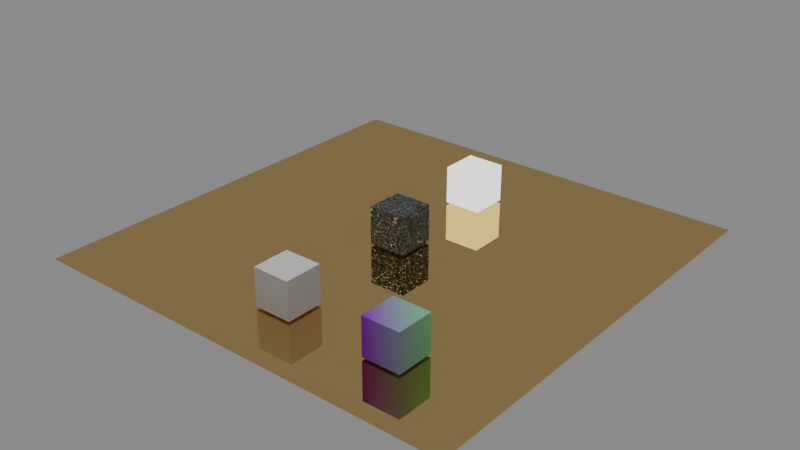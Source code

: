 # Source: base.blend  (saved by Blender 2.79.0; exported with 4.5.12 LTS)
import bpy
from mathutils import Matrix  # noqa: F401  (used for matrix-valued properties, if any)

bpy.ops.wm.read_factory_settings(use_empty=True)
scene = bpy.context.scene
scene.name = 'Base'

# ---- collections
col_collection_1 = bpy.data.collections.new('Collection 1'); scene.collection.children.link(col_collection_1)

# ---- materials (node trees are filled in below, after node groups)
mat_glossy = bpy.data.materials.new('Glossy')
mat_glossy.alpha_threshold = 0.0
mat_glossy.roughness = 0.5
mat_displace = bpy.data.materials.new('displace')
mat_displace.alpha_threshold = 0.0
mat_displace.roughness = 0.5
mat_emission = bpy.data.materials.new('emission')
mat_emission.alpha_threshold = 0.0
mat_emission.roughness = 0.5
mat_gradient_fabulous = bpy.data.materials.new('gradient_fabulous')
mat_gradient_fabulous.alpha_threshold = 0.0
mat_gradient_fabulous.roughness = 0.5

# ---- material node trees
mat_glossy.use_nodes = True; mat_glossy.node_tree.nodes.clear()
_N = mat_glossy.node_tree.nodes; _L = mat_glossy.node_tree.links
n0 = _N.new('ShaderNodeOutputMaterial'); n0.name = 'Material Output'; n0.location = (300, 300)
n1 = _N.new('ShaderNodeBsdfAnisotropic'); n1.name = 'Glossy BSDF'; n1.location = (10, 300)
n1.distribution = 'GGX'
n1.inputs[0].default_value = (0.8, 0.5186, 0.2143, 1.0)
n1.inputs[1].default_value = 0.0
_L.new(n1.outputs[0], n0.inputs[0])
n0.is_active_output = True
mat_displace.use_nodes = True; mat_displace.node_tree.nodes.clear()
_N = mat_displace.node_tree.nodes; _L = mat_displace.node_tree.links
n0 = _N.new('ShaderNodeVectorMath'); n0.name = 'Vector Math'; n0.location = (55, -22)
n0.width = 131
n1 = _N.new('ShaderNodeBsdfAnisotropic'); n1.name = 'Glossy BSDF'; n1.location = (463, 432)
n1.distribution = 'GGX'
n1.inputs[0].default_value = (0.6791, 0.7829, 0.8, 1.0)
n1.inputs[1].default_value = 0.4472
n2 = _N.new('ShaderNodeMixShader'); n2.name = 'Mix Shader'; n2.location = (688, 489)
n3 = _N.new('ShaderNodeBsdfDiffuse'); n3.name = 'Diffuse BSDF'; n3.location = (458, 580)
n3.inputs[0].default_value = (0.1544, 0.1544, 0.1544, 1.0)
n4 = _N.new('ShaderNodeFresnel'); n4.name = 'Fresnel'; n4.location = (465, 693)
n4.inputs[0].default_value = 1.45
n5 = _N.new('ShaderNodeOutputMaterial'); n5.name = 'Material Output'; n5.location = (908, 300)
n6 = _N.new('ShaderNodeMath'); n6.name = 'Math'; n6.location = (443, 131)
n6.operation = 'MULTIPLY'
n6.inputs[1].default_value = 0.7
n7 = _N.new('ShaderNodeTexNoise'); n7.name = 'Musgrave Texture'; n7.location = (-210, -199)
n7.width = 231
n7.normalize = False
n7.inputs[2].default_value = 5.8
n7.inputs[3].default_value = 4.0
n7.inputs[4].default_value = 1.0
n7.inputs[5].default_value = 1.0
n7.inputs[6].default_value = 1.0
n7.inputs[7].default_value = 2.0
n8 = _N.new('ShaderNodeUVMap'); n8.name = 'UV Map'; n8.location = (-363, -57)
n8.from_instancer = True
n8.uv_map = 'UVMap'
n9 = _N.new('ShaderNodeBump'); n9.name = 'Bump'; n9.location = (250, 395)
n9.inputs[0].default_value = 2.0
n9.inputs[1].default_value = 0.2
n9.inputs[2].default_value = 1.0
n10 = _N.new('ShaderNodeTexVoronoi'); n10.name = 'Voronoi Texture'; n10.location = (174, 185)
n10.width = 153
n10.inputs[2].default_value = 2.0
n11 = _N.new('ShaderNodeDisplacement'); n11.name = 'Displacement'; n11.location = (0, 0)
n11.inputs[1].default_value = 0.0
n11.inputs[2].default_value = 0.1
_L.new(n3.outputs[0], n2.inputs[1])
_L.new(n8.outputs[0], n0.inputs[0])
_L.new(n0.outputs[0], n10.inputs[0])
_L.new(n7.outputs[0], n0.inputs[1])
_L.new(n9.outputs[0], n3.inputs[2])
_L.new(n2.outputs[0], n5.inputs[0])
_L.new(n1.outputs[0], n2.inputs[2])
_L.new(n9.outputs[0], n1.inputs[4])
_L.new(n9.outputs[0], n4.inputs[1])
_L.new(n4.outputs[0], n2.inputs[0])
_L.new(n6.outputs[0], n11.inputs[0])
_L.new(n11.outputs[0], n5.inputs[2])
_L.new(n10.outputs[1], n9.inputs[3])
_L.new(n10.outputs[1], n6.inputs[0])
n5.is_active_output = True
mat_emission.use_nodes = True; mat_emission.node_tree.nodes.clear()
_N = mat_emission.node_tree.nodes; _L = mat_emission.node_tree.links
n0 = _N.new('ShaderNodeOutputMaterial'); n0.name = 'Material Output'; n0.location = (300, 300)
n1 = _N.new('ShaderNodeEmission'); n1.name = 'Emission'; n1.location = (10, 300)
n1.inputs[0].default_value = (0.8, 0.8, 0.8, 1.0)
n1.inputs[1].default_value = 1.5
_L.new(n1.outputs[0], n0.inputs[0])
n0.is_active_output = True
mat_gradient_fabulous.use_nodes = True; mat_gradient_fabulous.node_tree.nodes.clear()
_N = mat_gradient_fabulous.node_tree.nodes; _L = mat_gradient_fabulous.node_tree.links
n0 = _N.new('ShaderNodeOutputMaterial'); n0.name = 'Material Output'; n0.location = (300, 300)
n1 = _N.new('ShaderNodeBsdfDiffuse'); n1.name = 'Diffuse BSDF.001'; n1.location = (220, 134)
n2 = _N.new('ShaderNodeMix'); n2.name = 'Mix'; n2.location = (0, 31)
n2.data_type = 'RGBA'
n2.inputs[6].default_value = (0.3154, 0.03934, 0.7423, 1.0)
n2.inputs[7].default_value = (0.2824, 0.7423, 0.3116, 1.0)
n3 = _N.new('ShaderNodeTexGradient'); n3.name = 'Gradient Texture'; n3.location = (-226, 77)
n3.gradient_type = 'DIAGONAL'
_L.new(n3.outputs[1], n2.inputs[0])
_L.new(n2.outputs[2], n1.inputs[0])
_L.new(n1.outputs[0], n0.inputs[0])
n0.is_active_output = True

# ---- world
world_world = bpy.data.worlds.new('World'); scene.world = world_world
world_world.use_nodes = True; world_world.node_tree.nodes.clear()
_N = world_world.node_tree.nodes; _L = world_world.node_tree.links
n0 = _N.new('ShaderNodeOutputWorld'); n0.name = 'World Output'; n0.location = (300, 300)
n1 = _N.new('ShaderNodeBackground'); n1.name = 'Background'; n1.location = (10, 300)
n1.inputs[0].default_value = (0.2266, 0.2266, 0.2266, 1.0)
_L.new(n1.outputs[0], n0.inputs[0])
n0.is_active_output = True
world_world.use_sun_shadow = False
world_world.sun_shadow_jitter_overblur = 0.0
world_world.cycles.sampling_method = 'MANUAL'

# ---- lights
light_sun = bpy.data.lights.new('Sun', 'SUN')
light_sun.transmission_factor = 0.0
light_sun.angle = 0.1993
light_sun.energy = 1.0
light_sun.shadow_buffer_clip_start = 0.5
light_sun.shadow_soft_size = 0.1
light_sun.shadow_cascade_max_distance = 1000.0
light_spot_001 = bpy.data.lights.new('Spot.001', 'SPOT')
light_spot_001.transmission_factor = 0.0
light_spot_001.energy = 100.0
light_spot_001.shadow_buffer_clip_start = 0.5
light_spot_001.shadow_soft_size = 0.1
light_spot_001.shadow_maximum_resolution = 0.006
light_spot_001.use_absolute_resolution = True

# ---- meshes
me_plane_003 = bpy.data.meshes.new('Plane.003')
me_plane_003.from_pydata([(-1.0, -1.0, 0.0), (1.0, -1.0, 0.0), (-1.0, 1.0, 0.0), (1.0, 1.0, 0.0)], [], [(0, 1, 3, 2)])
me_plane_003.materials.append(mat_glossy)
me_plane_003.use_remesh_preserve_volume = False
me_plane_003.use_remesh_preserve_attributes = False
me_plane_003.use_mirror_vertex_groups = False
me_plane_003.update()
me_cube = bpy.data.meshes.new('Cube')
me_cube.from_pydata([(-1.0, -1.0, -1.0), (-1.0, -1.0, 1.0), (-1.0, 1.0, -1.0), (-1.0, 1.0, 1.0), (1.0, -1.0, -1.0), (1.0, -1.0, 1.0), (1.0, 1.0, -1.0), (1.0, 1.0, 1.0)], [], [(0, 1, 3, 2), (2, 3, 7, 6), (6, 7, 5, 4), (4, 5, 1, 0), (2, 6, 4, 0), (7, 3, 1, 5)])
me_cube.materials.append(mat_displace)
me_cube.use_remesh_preserve_volume = False
me_cube.use_remesh_preserve_attributes = False
me_cube.use_mirror_vertex_groups = False
me_cube.update()
me_cube_001 = bpy.data.meshes.new('Cube.001')
me_cube_001.from_pydata([(-1.0, -1.0, -1.0), (-1.0, -1.0, 1.0), (-1.0, 1.0, -1.0), (-1.0, 1.0, 1.0), (1.0, -1.0, -1.0), (1.0, -1.0, 1.0), (1.0, 1.0, -1.0), (1.0, 1.0, 1.0)], [], [(0, 1, 3, 2), (2, 3, 7, 6), (6, 7, 5, 4), (4, 5, 1, 0), (2, 6, 4, 0), (7, 3, 1, 5)])
me_cube_001.materials.append(mat_emission)
me_cube_001.use_remesh_preserve_volume = False
me_cube_001.use_remesh_preserve_attributes = False
me_cube_001.use_mirror_vertex_groups = False
me_cube_001.update()
me_cube_002 = bpy.data.meshes.new('Cube.002')
me_cube_002.from_pydata([(-1.0, -1.0, -1.0), (-1.0, -1.0, 1.0), (-1.0, 1.0, -1.0), (-1.0, 1.0, 1.0), (1.0, -1.0, -1.0), (1.0, -1.0, 1.0), (1.0, 1.0, -1.0), (1.0, 1.0, 1.0)], [], [(0, 1, 3, 2), (2, 3, 7, 6), (6, 7, 5, 4), (4, 5, 1, 0), (2, 6, 4, 0), (7, 3, 1, 5)])
me_cube_002.use_remesh_preserve_volume = False
me_cube_002.use_remesh_preserve_attributes = False
me_cube_002.use_mirror_vertex_groups = False
me_cube_002.update()
me_cube_003 = bpy.data.meshes.new('Cube.003')
me_cube_003.from_pydata([(-1.0, -1.0, -1.0), (-1.0, -1.0, 1.0), (-1.0, 1.0, -1.0), (-1.0, 1.0, 1.0), (1.0, -1.0, -1.0), (1.0, -1.0, 1.0), (1.0, 1.0, -1.0), (1.0, 1.0, 1.0)], [], [(0, 1, 3, 2), (2, 3, 7, 6), (6, 7, 5, 4), (4, 5, 1, 0), (2, 6, 4, 0), (7, 3, 1, 5)])
me_cube_003.materials.append(mat_gradient_fabulous)
me_cube_003.use_remesh_preserve_volume = False
me_cube_003.use_remesh_preserve_attributes = False
me_cube_003.use_mirror_vertex_groups = False
me_cube_003.update()

# ---- objects
ob_sun = bpy.data.objects.new('Sun', light_sun)
ob_spot = bpy.data.objects.new('Spot', light_spot_001)
ob_gold = bpy.data.objects.new('gold', me_plane_003)
ob_displace = bpy.data.objects.new('displace', me_cube)
ob_emission = bpy.data.objects.new('emission', me_cube_001)
ob_magma = bpy.data.objects.new('magma', me_cube_002)
ob_gradient_fabulous = bpy.data.objects.new('gradient_fabulous', me_cube_003)

# ---- transforms, parenting, visibility, modifiers, constraints
ob_sun.location = (0.6181, 0.192, 0.494)
ob_sun.lineart.crease_threshold = 0.0
ob_spot.location = (0.6181, 0.192, 8.044)
ob_spot.lineart.crease_threshold = 0.0
ob_gold.location = (0.6181, 0.192, -0.6037)
ob_gold.scale = (11.66, 11.66, 11.66)
ob_gold.lineart.crease_threshold = 0.0
ob_displace.location = (0.6181, 0.192, 0.494)
ob_displace.lineart.crease_threshold = 0.0
ob_emission.location = (0.6181, 6.198, 0.494)
ob_emission.lineart.crease_threshold = 0.0
ob_magma.location = (0.6181, -7.444, 0.494)
ob_magma.lineart.crease_threshold = 0.0
ob_gradient_fabulous.location = (6.788, -7.444, 0.494)
ob_gradient_fabulous.lineart.crease_threshold = 0.0

# ---- collection membership
col_collection_1.objects.link(ob_sun)
col_collection_1.objects.link(ob_spot)
col_collection_1.objects.link(ob_gold)
col_collection_1.objects.link(ob_displace)
col_collection_1.objects.link(ob_emission)
col_collection_1.objects.link(ob_magma)
col_collection_1.objects.link(ob_gradient_fabulous)

# ---- scene / render settings (as saved in the file)
scene.frame_start = 1; scene.frame_end = 250; scene.frame_set(4)
scene.render.engine = 'CYCLES'
scene.render.image_settings.color_depth = '16'
scene.render.image_settings.compression = 0
scene.render.dither_intensity = 0.0
scene.cycles.feature_set = 'EXPERIMENTAL'
scene.cycles.samples = 100
scene.cycles.sampling_pattern = 'TABULATED_SOBOL'
scene.cycles.use_adaptive_sampling = False
scene.cycles.use_light_tree = False
scene.cycles.blur_glossy = 0.0
scene.cycles.use_animated_seed = True
scene.cycles.sample_clamp_indirect = 0.0
scene.cycles.debug_use_hair_bvh = False
scene.view_settings.look = 'Very High Contrast'
scene.view_settings.view_transform = 'Filmic'
bpy.context.view_layer.update()

# ---- added for rendering (the .blend has no active camera): camera
cam_auto = bpy.data.cameras.new('AutoCamera')
cam_auto.lens = 50.0
cam_auto.sensor_width = 36.0
cam_auto.clip_end = 1000.0
ob_auto_camera = bpy.data.objects.new('AutoCamera', cam_auto)
scene.collection.objects.link(ob_auto_camera)
ob_auto_camera.location = (31.2016, -36.5081, 24.9119)
ob_auto_camera.rotation_euler = (1.09748, -7.21219e-08, 0.694738)
scene.camera = ob_auto_camera
bpy.context.view_layer.update()
